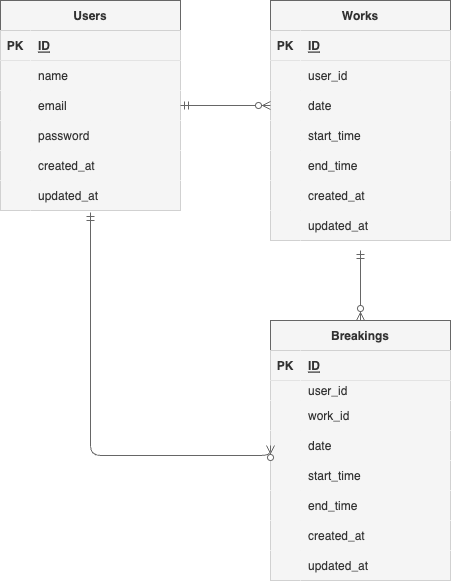

The diagram above was exported from draw.io. Its source (the exported page's mxGraphModel, read from the mxfile embedded in the PNG):
<mxGraphModel dx="1021" dy="827" grid="1" gridSize="10" guides="1" tooltips="1" connect="1" arrows="1" fold="1" page="1" pageScale="1" pageWidth="827" pageHeight="1169" math="0" shadow="0">
  <root>
    <mxCell id="0" />
    <mxCell id="1" parent="0" />
    <mxCell id="2" value="Users" style="shape=table;startSize=30;container=1;collapsible=1;childLayout=tableLayout;fixedRows=1;rowLines=0;fontStyle=1;align=center;resizeLast=1;fillColor=#f5f5f5;fontColor=#333333;strokeColor=#666666;" vertex="1" parent="1">
      <mxGeometry x="200" y="210" width="180" height="210" as="geometry" />
    </mxCell>
    <mxCell id="3" value="" style="shape=tableRow;horizontal=0;startSize=0;swimlaneHead=0;swimlaneBody=0;fillColor=#f5f5f5;collapsible=0;dropTarget=0;points=[[0,0.5],[1,0.5]];portConstraint=eastwest;top=0;left=0;right=0;bottom=1;fontColor=#333333;strokeColor=#666666;" vertex="1" parent="2">
      <mxGeometry y="30" width="180" height="30" as="geometry" />
    </mxCell>
    <mxCell id="4" value="PK" style="shape=partialRectangle;connectable=0;fillColor=#f5f5f5;top=0;left=0;bottom=0;right=0;fontStyle=1;overflow=hidden;fontColor=#333333;strokeColor=#666666;" vertex="1" parent="3">
      <mxGeometry width="30" height="30" as="geometry">
        <mxRectangle width="30" height="30" as="alternateBounds" />
      </mxGeometry>
    </mxCell>
    <mxCell id="5" value="ID" style="shape=partialRectangle;connectable=0;fillColor=#f5f5f5;top=0;left=0;bottom=0;right=0;align=left;spacingLeft=6;fontStyle=5;overflow=hidden;fontColor=#333333;strokeColor=#666666;" vertex="1" parent="3">
      <mxGeometry x="30" width="150" height="30" as="geometry">
        <mxRectangle width="150" height="30" as="alternateBounds" />
      </mxGeometry>
    </mxCell>
    <mxCell id="6" value="" style="shape=tableRow;horizontal=0;startSize=0;swimlaneHead=0;swimlaneBody=0;fillColor=#f5f5f5;collapsible=0;dropTarget=0;points=[[0,0.5],[1,0.5]];portConstraint=eastwest;top=0;left=0;right=0;bottom=0;fontColor=#333333;strokeColor=#666666;" vertex="1" parent="2">
      <mxGeometry y="60" width="180" height="30" as="geometry" />
    </mxCell>
    <mxCell id="7" value="" style="shape=partialRectangle;connectable=0;fillColor=#f5f5f5;top=0;left=0;bottom=0;right=0;editable=1;overflow=hidden;fontColor=#333333;strokeColor=#666666;" vertex="1" parent="6">
      <mxGeometry width="30" height="30" as="geometry">
        <mxRectangle width="30" height="30" as="alternateBounds" />
      </mxGeometry>
    </mxCell>
    <mxCell id="8" value="name" style="shape=partialRectangle;connectable=0;fillColor=#f5f5f5;top=0;left=0;bottom=0;right=0;align=left;spacingLeft=6;overflow=hidden;fontColor=#333333;strokeColor=#666666;" vertex="1" parent="6">
      <mxGeometry x="30" width="150" height="30" as="geometry">
        <mxRectangle width="150" height="30" as="alternateBounds" />
      </mxGeometry>
    </mxCell>
    <mxCell id="9" value="" style="shape=tableRow;horizontal=0;startSize=0;swimlaneHead=0;swimlaneBody=0;fillColor=#f5f5f5;collapsible=0;dropTarget=0;points=[[0,0.5],[1,0.5]];portConstraint=eastwest;top=0;left=0;right=0;bottom=0;fontColor=#333333;strokeColor=#666666;" vertex="1" parent="2">
      <mxGeometry y="90" width="180" height="30" as="geometry" />
    </mxCell>
    <mxCell id="10" value="" style="shape=partialRectangle;connectable=0;fillColor=#f5f5f5;top=0;left=0;bottom=0;right=0;editable=1;overflow=hidden;fontColor=#333333;strokeColor=#666666;" vertex="1" parent="9">
      <mxGeometry width="30" height="30" as="geometry">
        <mxRectangle width="30" height="30" as="alternateBounds" />
      </mxGeometry>
    </mxCell>
    <mxCell id="11" value="email" style="shape=partialRectangle;connectable=0;fillColor=#f5f5f5;top=0;left=0;bottom=0;right=0;align=left;spacingLeft=6;overflow=hidden;fontColor=#333333;strokeColor=#666666;" vertex="1" parent="9">
      <mxGeometry x="30" width="150" height="30" as="geometry">
        <mxRectangle width="150" height="30" as="alternateBounds" />
      </mxGeometry>
    </mxCell>
    <mxCell id="12" value="" style="shape=tableRow;horizontal=0;startSize=0;swimlaneHead=0;swimlaneBody=0;fillColor=#f5f5f5;collapsible=0;dropTarget=0;points=[[0,0.5],[1,0.5]];portConstraint=eastwest;top=0;left=0;right=0;bottom=0;fontColor=#333333;strokeColor=#666666;" vertex="1" parent="2">
      <mxGeometry y="120" width="180" height="30" as="geometry" />
    </mxCell>
    <mxCell id="13" value="" style="shape=partialRectangle;connectable=0;fillColor=#f5f5f5;top=0;left=0;bottom=0;right=0;editable=1;overflow=hidden;fontColor=#333333;strokeColor=#666666;" vertex="1" parent="12">
      <mxGeometry width="30" height="30" as="geometry">
        <mxRectangle width="30" height="30" as="alternateBounds" />
      </mxGeometry>
    </mxCell>
    <mxCell id="14" value="password" style="shape=partialRectangle;connectable=0;fillColor=#f5f5f5;top=0;left=0;bottom=0;right=0;align=left;spacingLeft=6;overflow=hidden;fontColor=#333333;strokeColor=#666666;" vertex="1" parent="12">
      <mxGeometry x="30" width="150" height="30" as="geometry">
        <mxRectangle width="150" height="30" as="alternateBounds" />
      </mxGeometry>
    </mxCell>
    <mxCell id="16" style="shape=tableRow;horizontal=0;startSize=0;swimlaneHead=0;swimlaneBody=0;fillColor=#f5f5f5;collapsible=0;dropTarget=0;points=[[0,0.5],[1,0.5]];portConstraint=eastwest;top=0;left=0;right=0;bottom=0;fontColor=#333333;strokeColor=#666666;" vertex="1" parent="2">
      <mxGeometry y="150" width="180" height="30" as="geometry" />
    </mxCell>
    <mxCell id="17" style="shape=partialRectangle;connectable=0;fillColor=#f5f5f5;top=0;left=0;bottom=0;right=0;editable=1;overflow=hidden;fontColor=#333333;strokeColor=#666666;" vertex="1" parent="16">
      <mxGeometry width="30" height="30" as="geometry">
        <mxRectangle width="30" height="30" as="alternateBounds" />
      </mxGeometry>
    </mxCell>
    <mxCell id="18" value="created_at" style="shape=partialRectangle;connectable=0;fillColor=#f5f5f5;top=0;left=0;bottom=0;right=0;align=left;spacingLeft=6;overflow=hidden;fontColor=#333333;strokeColor=#666666;" vertex="1" parent="16">
      <mxGeometry x="30" width="150" height="30" as="geometry">
        <mxRectangle width="150" height="30" as="alternateBounds" />
      </mxGeometry>
    </mxCell>
    <mxCell id="19" style="shape=tableRow;horizontal=0;startSize=0;swimlaneHead=0;swimlaneBody=0;fillColor=#f5f5f5;collapsible=0;dropTarget=0;points=[[0,0.5],[1,0.5]];portConstraint=eastwest;top=0;left=0;right=0;bottom=0;fontColor=#333333;strokeColor=#666666;" vertex="1" parent="2">
      <mxGeometry y="180" width="180" height="30" as="geometry" />
    </mxCell>
    <mxCell id="20" style="shape=partialRectangle;connectable=0;fillColor=#f5f5f5;top=0;left=0;bottom=0;right=0;editable=1;overflow=hidden;fontColor=#333333;strokeColor=#666666;" vertex="1" parent="19">
      <mxGeometry width="30" height="30" as="geometry">
        <mxRectangle width="30" height="30" as="alternateBounds" />
      </mxGeometry>
    </mxCell>
    <mxCell id="21" value="updated_at" style="shape=partialRectangle;connectable=0;fillColor=#f5f5f5;top=0;left=0;bottom=0;right=0;align=left;spacingLeft=6;overflow=hidden;fontColor=#333333;strokeColor=#666666;" vertex="1" parent="19">
      <mxGeometry x="30" width="150" height="30" as="geometry">
        <mxRectangle width="150" height="30" as="alternateBounds" />
      </mxGeometry>
    </mxCell>
    <mxCell id="22" value="Works" style="shape=table;startSize=30;container=1;collapsible=1;childLayout=tableLayout;fixedRows=1;rowLines=0;fontStyle=1;align=center;resizeLast=1;fillColor=#f5f5f5;fontColor=#333333;strokeColor=#666666;" vertex="1" parent="1">
      <mxGeometry x="470" y="210" width="180" height="240" as="geometry" />
    </mxCell>
    <mxCell id="23" value="" style="shape=tableRow;horizontal=0;startSize=0;swimlaneHead=0;swimlaneBody=0;fillColor=#f5f5f5;collapsible=0;dropTarget=0;points=[[0,0.5],[1,0.5]];portConstraint=eastwest;top=0;left=0;right=0;bottom=1;fontColor=#333333;strokeColor=#666666;" vertex="1" parent="22">
      <mxGeometry y="30" width="180" height="30" as="geometry" />
    </mxCell>
    <mxCell id="24" value="PK" style="shape=partialRectangle;connectable=0;fillColor=#f5f5f5;top=0;left=0;bottom=0;right=0;fontStyle=1;overflow=hidden;fontColor=#333333;strokeColor=#666666;" vertex="1" parent="23">
      <mxGeometry width="30" height="30" as="geometry">
        <mxRectangle width="30" height="30" as="alternateBounds" />
      </mxGeometry>
    </mxCell>
    <mxCell id="25" value="ID" style="shape=partialRectangle;connectable=0;fillColor=#f5f5f5;top=0;left=0;bottom=0;right=0;align=left;spacingLeft=6;fontStyle=5;overflow=hidden;fontColor=#333333;strokeColor=#666666;" vertex="1" parent="23">
      <mxGeometry x="30" width="150" height="30" as="geometry">
        <mxRectangle width="150" height="30" as="alternateBounds" />
      </mxGeometry>
    </mxCell>
    <mxCell id="26" value="" style="shape=tableRow;horizontal=0;startSize=0;swimlaneHead=0;swimlaneBody=0;fillColor=#f5f5f5;collapsible=0;dropTarget=0;points=[[0,0.5],[1,0.5]];portConstraint=eastwest;top=0;left=0;right=0;bottom=0;fontColor=#333333;strokeColor=#666666;" vertex="1" parent="22">
      <mxGeometry y="60" width="180" height="30" as="geometry" />
    </mxCell>
    <mxCell id="27" value="" style="shape=partialRectangle;connectable=0;fillColor=#f5f5f5;top=0;left=0;bottom=0;right=0;editable=1;overflow=hidden;fontColor=#333333;strokeColor=#666666;" vertex="1" parent="26">
      <mxGeometry width="30" height="30" as="geometry">
        <mxRectangle width="30" height="30" as="alternateBounds" />
      </mxGeometry>
    </mxCell>
    <mxCell id="28" value="user_id" style="shape=partialRectangle;connectable=0;fillColor=#f5f5f5;top=0;left=0;bottom=0;right=0;align=left;spacingLeft=6;overflow=hidden;fontColor=#333333;strokeColor=#666666;" vertex="1" parent="26">
      <mxGeometry x="30" width="150" height="30" as="geometry">
        <mxRectangle width="150" height="30" as="alternateBounds" />
      </mxGeometry>
    </mxCell>
    <mxCell id="29" value="" style="shape=tableRow;horizontal=0;startSize=0;swimlaneHead=0;swimlaneBody=0;fillColor=#f5f5f5;collapsible=0;dropTarget=0;points=[[0,0.5],[1,0.5]];portConstraint=eastwest;top=0;left=0;right=0;bottom=0;fontColor=#333333;strokeColor=#666666;" vertex="1" parent="22">
      <mxGeometry y="90" width="180" height="30" as="geometry" />
    </mxCell>
    <mxCell id="30" value="" style="shape=partialRectangle;connectable=0;fillColor=#f5f5f5;top=0;left=0;bottom=0;right=0;editable=1;overflow=hidden;fontColor=#333333;strokeColor=#666666;" vertex="1" parent="29">
      <mxGeometry width="30" height="30" as="geometry">
        <mxRectangle width="30" height="30" as="alternateBounds" />
      </mxGeometry>
    </mxCell>
    <mxCell id="31" value="date" style="shape=partialRectangle;connectable=0;fillColor=#f5f5f5;top=0;left=0;bottom=0;right=0;align=left;spacingLeft=6;overflow=hidden;fontColor=#333333;strokeColor=#666666;" vertex="1" parent="29">
      <mxGeometry x="30" width="150" height="30" as="geometry">
        <mxRectangle width="150" height="30" as="alternateBounds" />
      </mxGeometry>
    </mxCell>
    <mxCell id="32" value="" style="shape=tableRow;horizontal=0;startSize=0;swimlaneHead=0;swimlaneBody=0;fillColor=#f5f5f5;collapsible=0;dropTarget=0;points=[[0,0.5],[1,0.5]];portConstraint=eastwest;top=0;left=0;right=0;bottom=0;fontColor=#333333;strokeColor=#666666;" vertex="1" parent="22">
      <mxGeometry y="120" width="180" height="30" as="geometry" />
    </mxCell>
    <mxCell id="33" value="" style="shape=partialRectangle;connectable=0;fillColor=#f5f5f5;top=0;left=0;bottom=0;right=0;editable=1;overflow=hidden;fontColor=#333333;strokeColor=#666666;" vertex="1" parent="32">
      <mxGeometry width="30" height="30" as="geometry">
        <mxRectangle width="30" height="30" as="alternateBounds" />
      </mxGeometry>
    </mxCell>
    <mxCell id="34" value="start_time" style="shape=partialRectangle;connectable=0;fillColor=#f5f5f5;top=0;left=0;bottom=0;right=0;align=left;spacingLeft=6;overflow=hidden;fontColor=#333333;strokeColor=#666666;" vertex="1" parent="32">
      <mxGeometry x="30" width="150" height="30" as="geometry">
        <mxRectangle width="150" height="30" as="alternateBounds" />
      </mxGeometry>
    </mxCell>
    <mxCell id="35" style="shape=tableRow;horizontal=0;startSize=0;swimlaneHead=0;swimlaneBody=0;fillColor=#f5f5f5;collapsible=0;dropTarget=0;points=[[0,0.5],[1,0.5]];portConstraint=eastwest;top=0;left=0;right=0;bottom=0;fontColor=#333333;strokeColor=#666666;" vertex="1" parent="22">
      <mxGeometry y="150" width="180" height="30" as="geometry" />
    </mxCell>
    <mxCell id="36" style="shape=partialRectangle;connectable=0;fillColor=#f5f5f5;top=0;left=0;bottom=0;right=0;editable=1;overflow=hidden;fontColor=#333333;strokeColor=#666666;" vertex="1" parent="35">
      <mxGeometry width="30" height="30" as="geometry">
        <mxRectangle width="30" height="30" as="alternateBounds" />
      </mxGeometry>
    </mxCell>
    <mxCell id="37" value="end_time" style="shape=partialRectangle;connectable=0;fillColor=#f5f5f5;top=0;left=0;bottom=0;right=0;align=left;spacingLeft=6;overflow=hidden;fontColor=#333333;strokeColor=#666666;" vertex="1" parent="35">
      <mxGeometry x="30" width="150" height="30" as="geometry">
        <mxRectangle width="150" height="30" as="alternateBounds" />
      </mxGeometry>
    </mxCell>
    <mxCell id="41" style="shape=tableRow;horizontal=0;startSize=0;swimlaneHead=0;swimlaneBody=0;fillColor=#f5f5f5;collapsible=0;dropTarget=0;points=[[0,0.5],[1,0.5]];portConstraint=eastwest;top=0;left=0;right=0;bottom=0;fontColor=#333333;strokeColor=#666666;" vertex="1" parent="22">
      <mxGeometry y="180" width="180" height="30" as="geometry" />
    </mxCell>
    <mxCell id="42" style="shape=partialRectangle;connectable=0;fillColor=#f5f5f5;top=0;left=0;bottom=0;right=0;editable=1;overflow=hidden;fontColor=#333333;strokeColor=#666666;" vertex="1" parent="41">
      <mxGeometry width="30" height="30" as="geometry">
        <mxRectangle width="30" height="30" as="alternateBounds" />
      </mxGeometry>
    </mxCell>
    <mxCell id="43" value="created_at" style="shape=partialRectangle;connectable=0;fillColor=#f5f5f5;top=0;left=0;bottom=0;right=0;align=left;spacingLeft=6;overflow=hidden;fontColor=#333333;strokeColor=#666666;" vertex="1" parent="41">
      <mxGeometry x="30" width="150" height="30" as="geometry">
        <mxRectangle width="150" height="30" as="alternateBounds" />
      </mxGeometry>
    </mxCell>
    <mxCell id="38" style="shape=tableRow;horizontal=0;startSize=0;swimlaneHead=0;swimlaneBody=0;fillColor=#f5f5f5;collapsible=0;dropTarget=0;points=[[0,0.5],[1,0.5]];portConstraint=eastwest;top=0;left=0;right=0;bottom=0;fontColor=#333333;strokeColor=#666666;" vertex="1" parent="22">
      <mxGeometry y="210" width="180" height="30" as="geometry" />
    </mxCell>
    <mxCell id="39" style="shape=partialRectangle;connectable=0;fillColor=#f5f5f5;top=0;left=0;bottom=0;right=0;editable=1;overflow=hidden;fontColor=#333333;strokeColor=#666666;" vertex="1" parent="38">
      <mxGeometry width="30" height="30" as="geometry">
        <mxRectangle width="30" height="30" as="alternateBounds" />
      </mxGeometry>
    </mxCell>
    <mxCell id="40" value="updated_at" style="shape=partialRectangle;connectable=0;fillColor=#f5f5f5;top=0;left=0;bottom=0;right=0;align=left;spacingLeft=6;overflow=hidden;fontColor=#333333;strokeColor=#666666;" vertex="1" parent="38">
      <mxGeometry x="30" width="150" height="30" as="geometry">
        <mxRectangle width="150" height="30" as="alternateBounds" />
      </mxGeometry>
    </mxCell>
    <mxCell id="69" value="Breakings" style="shape=table;startSize=30;container=1;collapsible=1;childLayout=tableLayout;fixedRows=1;rowLines=0;fontStyle=1;align=center;resizeLast=1;fillColor=#f5f5f5;fontColor=#333333;strokeColor=#666666;" vertex="1" parent="1">
      <mxGeometry x="470" y="530" width="180" height="260" as="geometry" />
    </mxCell>
    <mxCell id="70" value="" style="shape=tableRow;horizontal=0;startSize=0;swimlaneHead=0;swimlaneBody=0;fillColor=#f5f5f5;collapsible=0;dropTarget=0;points=[[0,0.5],[1,0.5]];portConstraint=eastwest;top=0;left=0;right=0;bottom=1;fontColor=#333333;strokeColor=#666666;" vertex="1" parent="69">
      <mxGeometry y="30" width="180" height="30" as="geometry" />
    </mxCell>
    <mxCell id="71" value="PK" style="shape=partialRectangle;connectable=0;fillColor=#f5f5f5;top=0;left=0;bottom=0;right=0;fontStyle=1;overflow=hidden;fontColor=#333333;strokeColor=#666666;" vertex="1" parent="70">
      <mxGeometry width="30" height="30" as="geometry">
        <mxRectangle width="30" height="30" as="alternateBounds" />
      </mxGeometry>
    </mxCell>
    <mxCell id="72" value="ID" style="shape=partialRectangle;connectable=0;fillColor=#f5f5f5;top=0;left=0;bottom=0;right=0;align=left;spacingLeft=6;fontStyle=5;overflow=hidden;fontColor=#333333;strokeColor=#666666;" vertex="1" parent="70">
      <mxGeometry x="30" width="150" height="30" as="geometry">
        <mxRectangle width="150" height="30" as="alternateBounds" />
      </mxGeometry>
    </mxCell>
    <mxCell id="73" value="" style="shape=tableRow;horizontal=0;startSize=0;swimlaneHead=0;swimlaneBody=0;fillColor=#f5f5f5;collapsible=0;dropTarget=0;points=[[0,0.5],[1,0.5]];portConstraint=eastwest;top=0;left=0;right=0;bottom=0;fontColor=#333333;strokeColor=#666666;" vertex="1" parent="69">
      <mxGeometry y="60" width="180" height="20" as="geometry" />
    </mxCell>
    <mxCell id="74" value="" style="shape=partialRectangle;connectable=0;fillColor=#f5f5f5;top=0;left=0;bottom=0;right=0;editable=1;overflow=hidden;fontColor=#333333;strokeColor=#666666;" vertex="1" parent="73">
      <mxGeometry width="30" height="20" as="geometry">
        <mxRectangle width="30" height="20" as="alternateBounds" />
      </mxGeometry>
    </mxCell>
    <mxCell id="75" value="user_id" style="shape=partialRectangle;connectable=0;fillColor=#f5f5f5;top=0;left=0;bottom=0;right=0;align=left;spacingLeft=6;overflow=hidden;fontColor=#333333;strokeColor=#666666;" vertex="1" parent="73">
      <mxGeometry x="30" width="150" height="20" as="geometry">
        <mxRectangle width="150" height="20" as="alternateBounds" />
      </mxGeometry>
    </mxCell>
    <mxCell id="91" style="shape=tableRow;horizontal=0;startSize=0;swimlaneHead=0;swimlaneBody=0;fillColor=#f5f5f5;collapsible=0;dropTarget=0;points=[[0,0.5],[1,0.5]];portConstraint=eastwest;top=0;left=0;right=0;bottom=0;fontColor=#333333;strokeColor=#666666;" vertex="1" parent="69">
      <mxGeometry y="80" width="180" height="30" as="geometry" />
    </mxCell>
    <mxCell id="92" style="shape=partialRectangle;connectable=0;fillColor=#f5f5f5;top=0;left=0;bottom=0;right=0;editable=1;overflow=hidden;fontColor=#333333;strokeColor=#666666;" vertex="1" parent="91">
      <mxGeometry width="30" height="30" as="geometry">
        <mxRectangle width="30" height="30" as="alternateBounds" />
      </mxGeometry>
    </mxCell>
    <mxCell id="93" value="work_id" style="shape=partialRectangle;connectable=0;fillColor=#f5f5f5;top=0;left=0;bottom=0;right=0;align=left;spacingLeft=6;overflow=hidden;fontColor=#333333;strokeColor=#666666;" vertex="1" parent="91">
      <mxGeometry x="30" width="150" height="30" as="geometry">
        <mxRectangle width="150" height="30" as="alternateBounds" />
      </mxGeometry>
    </mxCell>
    <mxCell id="76" value="" style="shape=tableRow;horizontal=0;startSize=0;swimlaneHead=0;swimlaneBody=0;fillColor=#f5f5f5;collapsible=0;dropTarget=0;points=[[0,0.5],[1,0.5]];portConstraint=eastwest;top=0;left=0;right=0;bottom=0;fontColor=#333333;strokeColor=#666666;" vertex="1" parent="69">
      <mxGeometry y="110" width="180" height="30" as="geometry" />
    </mxCell>
    <mxCell id="77" value="" style="shape=partialRectangle;connectable=0;fillColor=#f5f5f5;top=0;left=0;bottom=0;right=0;editable=1;overflow=hidden;fontColor=#333333;strokeColor=#666666;" vertex="1" parent="76">
      <mxGeometry width="30" height="30" as="geometry">
        <mxRectangle width="30" height="30" as="alternateBounds" />
      </mxGeometry>
    </mxCell>
    <mxCell id="78" value="date" style="shape=partialRectangle;connectable=0;fillColor=#f5f5f5;top=0;left=0;bottom=0;right=0;align=left;spacingLeft=6;overflow=hidden;fontColor=#333333;strokeColor=#666666;" vertex="1" parent="76">
      <mxGeometry x="30" width="150" height="30" as="geometry">
        <mxRectangle width="150" height="30" as="alternateBounds" />
      </mxGeometry>
    </mxCell>
    <mxCell id="79" value="" style="shape=tableRow;horizontal=0;startSize=0;swimlaneHead=0;swimlaneBody=0;fillColor=#f5f5f5;collapsible=0;dropTarget=0;points=[[0,0.5],[1,0.5]];portConstraint=eastwest;top=0;left=0;right=0;bottom=0;fontColor=#333333;strokeColor=#666666;" vertex="1" parent="69">
      <mxGeometry y="140" width="180" height="30" as="geometry" />
    </mxCell>
    <mxCell id="80" value="" style="shape=partialRectangle;connectable=0;fillColor=#f5f5f5;top=0;left=0;bottom=0;right=0;editable=1;overflow=hidden;fontColor=#333333;strokeColor=#666666;" vertex="1" parent="79">
      <mxGeometry width="30" height="30" as="geometry">
        <mxRectangle width="30" height="30" as="alternateBounds" />
      </mxGeometry>
    </mxCell>
    <mxCell id="81" value="start_time" style="shape=partialRectangle;connectable=0;fillColor=#f5f5f5;top=0;left=0;bottom=0;right=0;align=left;spacingLeft=6;overflow=hidden;fontColor=#333333;strokeColor=#666666;" vertex="1" parent="79">
      <mxGeometry x="30" width="150" height="30" as="geometry">
        <mxRectangle width="150" height="30" as="alternateBounds" />
      </mxGeometry>
    </mxCell>
    <mxCell id="82" style="shape=tableRow;horizontal=0;startSize=0;swimlaneHead=0;swimlaneBody=0;fillColor=#f5f5f5;collapsible=0;dropTarget=0;points=[[0,0.5],[1,0.5]];portConstraint=eastwest;top=0;left=0;right=0;bottom=0;fontColor=#333333;strokeColor=#666666;" vertex="1" parent="69">
      <mxGeometry y="170" width="180" height="30" as="geometry" />
    </mxCell>
    <mxCell id="83" style="shape=partialRectangle;connectable=0;fillColor=#f5f5f5;top=0;left=0;bottom=0;right=0;editable=1;overflow=hidden;fontColor=#333333;strokeColor=#666666;" vertex="1" parent="82">
      <mxGeometry width="30" height="30" as="geometry">
        <mxRectangle width="30" height="30" as="alternateBounds" />
      </mxGeometry>
    </mxCell>
    <mxCell id="84" value="end_time" style="shape=partialRectangle;connectable=0;fillColor=#f5f5f5;top=0;left=0;bottom=0;right=0;align=left;spacingLeft=6;overflow=hidden;fontColor=#333333;strokeColor=#666666;" vertex="1" parent="82">
      <mxGeometry x="30" width="150" height="30" as="geometry">
        <mxRectangle width="150" height="30" as="alternateBounds" />
      </mxGeometry>
    </mxCell>
    <mxCell id="85" style="shape=tableRow;horizontal=0;startSize=0;swimlaneHead=0;swimlaneBody=0;fillColor=#f5f5f5;collapsible=0;dropTarget=0;points=[[0,0.5],[1,0.5]];portConstraint=eastwest;top=0;left=0;right=0;bottom=0;fontColor=#333333;strokeColor=#666666;" vertex="1" parent="69">
      <mxGeometry y="200" width="180" height="30" as="geometry" />
    </mxCell>
    <mxCell id="86" style="shape=partialRectangle;connectable=0;fillColor=#f5f5f5;top=0;left=0;bottom=0;right=0;editable=1;overflow=hidden;fontColor=#333333;strokeColor=#666666;" vertex="1" parent="85">
      <mxGeometry width="30" height="30" as="geometry">
        <mxRectangle width="30" height="30" as="alternateBounds" />
      </mxGeometry>
    </mxCell>
    <mxCell id="87" value="created_at" style="shape=partialRectangle;connectable=0;fillColor=#f5f5f5;top=0;left=0;bottom=0;right=0;align=left;spacingLeft=6;overflow=hidden;fontColor=#333333;strokeColor=#666666;" vertex="1" parent="85">
      <mxGeometry x="30" width="150" height="30" as="geometry">
        <mxRectangle width="150" height="30" as="alternateBounds" />
      </mxGeometry>
    </mxCell>
    <mxCell id="88" style="shape=tableRow;horizontal=0;startSize=0;swimlaneHead=0;swimlaneBody=0;fillColor=#f5f5f5;collapsible=0;dropTarget=0;points=[[0,0.5],[1,0.5]];portConstraint=eastwest;top=0;left=0;right=0;bottom=0;fontColor=#333333;strokeColor=#666666;" vertex="1" parent="69">
      <mxGeometry y="230" width="180" height="30" as="geometry" />
    </mxCell>
    <mxCell id="89" style="shape=partialRectangle;connectable=0;fillColor=#f5f5f5;top=0;left=0;bottom=0;right=0;editable=1;overflow=hidden;fontColor=#333333;strokeColor=#666666;" vertex="1" parent="88">
      <mxGeometry width="30" height="30" as="geometry">
        <mxRectangle width="30" height="30" as="alternateBounds" />
      </mxGeometry>
    </mxCell>
    <mxCell id="90" value="updated_at" style="shape=partialRectangle;connectable=0;fillColor=#f5f5f5;top=0;left=0;bottom=0;right=0;align=left;spacingLeft=6;overflow=hidden;fontColor=#333333;strokeColor=#666666;" vertex="1" parent="88">
      <mxGeometry x="30" width="150" height="30" as="geometry">
        <mxRectangle width="150" height="30" as="alternateBounds" />
      </mxGeometry>
    </mxCell>
    <mxCell id="95" value="" style="edgeStyle=entityRelationEdgeStyle;fontSize=12;html=1;endArrow=ERzeroToMany;startArrow=ERmandOne;exitX=1;exitY=0.5;exitDx=0;exitDy=0;entryX=0;entryY=0.5;entryDx=0;entryDy=0;fillColor=#f5f5f5;strokeColor=#666666;" edge="1" parent="1" source="9" target="29">
      <mxGeometry width="100" height="100" relative="1" as="geometry">
        <mxPoint x="390" y="480" as="sourcePoint" />
        <mxPoint x="490" y="380" as="targetPoint" />
      </mxGeometry>
    </mxCell>
    <mxCell id="96" value="" style="edgeStyle=orthogonalEdgeStyle;fontSize=12;html=1;endArrow=ERzeroToMany;startArrow=ERmandOne;exitX=0.5;exitY=1.067;exitDx=0;exitDy=0;exitPerimeter=0;entryX=0;entryY=0.5;entryDx=0;entryDy=0;fillColor=#f5f5f5;strokeColor=#666666;" edge="1" parent="1" source="19" target="76">
      <mxGeometry width="100" height="100" relative="1" as="geometry">
        <mxPoint x="290" y="450" as="sourcePoint" />
        <mxPoint x="360" y="730" as="targetPoint" />
        <Array as="points">
          <mxPoint x="290" y="665" />
        </Array>
      </mxGeometry>
    </mxCell>
    <mxCell id="99" value="" style="fontSize=12;html=1;endArrow=ERzeroToMany;startArrow=ERmandOne;entryX=0.5;entryY=0;entryDx=0;entryDy=0;fillColor=#f5f5f5;strokeColor=#666666;" edge="1" parent="1" target="69">
      <mxGeometry width="100" height="100" relative="1" as="geometry">
        <mxPoint x="560" y="460" as="sourcePoint" />
        <mxPoint x="660" y="360" as="targetPoint" />
      </mxGeometry>
    </mxCell>
  </root>
</mxGraphModel>